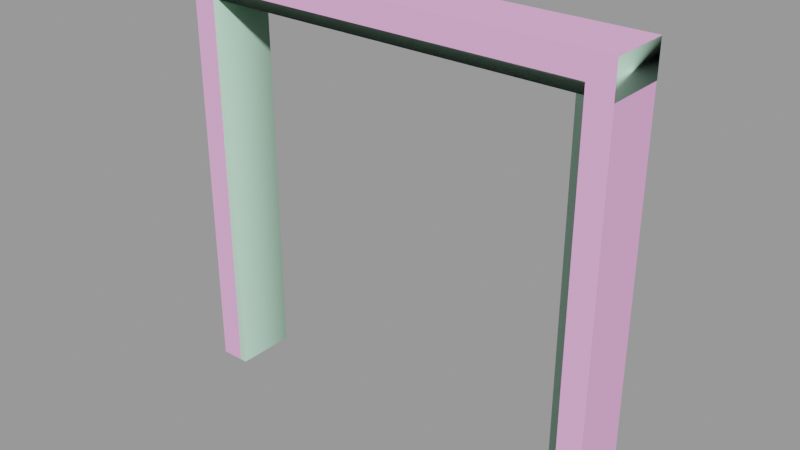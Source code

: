 # Source: doorframe004c.blend  (saved by Blender 2.92.15; exported with 4.5.12 LTS)
import bpy
from mathutils import Matrix  # noqa: F401  (used for matrix-valued properties, if any)

bpy.ops.wm.read_factory_settings(use_empty=True)
scene = bpy.context.scene
scene.name = 'doorframe004c.qc'

# ---- collections
col_doorframe004c = bpy.data.collections.new('doorframe004c'); scene.collection.children.link(col_doorframe004c)

# ---- materials (node trees are filled in below, after node groups)
mat_doorframe003 = bpy.data.materials.new('doorframe003')
mat_doorframe003.use_transparent_shadow = False
mat_doorframe003.diffuse_color = (0.9218, 0.433, 0.8011, 1.0)
mat_phy = bpy.data.materials.new('  phy')
mat_phy.use_transparent_shadow = False
mat_phy.diffuse_color = (0.5297, 0.8397, 0.6443, 1.0)

# ---- material node trees

# ---- meshes
me_doorframe004c_reference = bpy.data.meshes.new('doorframe004c_reference')
me_doorframe004c_reference.from_pydata([(72.1, -20.03, 140.2), (72.1, -20.03, -1e-06), (72.1, -3e-06, 140.2), (72.1, 3e-06, 0.0), (64.09, -3e-06, 132.2), (64.09, 3e-06, 0.0), (64.09, -4.444, 132.2), (64.09, -4.444, 0.0), (-64.09, -4.444, 132.2), (-61.95, -4.444, 129.7), (-64.09, -4.444, 0.0), (-61.95, -4.444, 0.0), (-64.09, -16.07, 132.2), (-64.09, -16.07, -1e-06), (-61.95, -16.07, 129.7), (-61.95, -16.07, -1e-06), (61.95, -4.444, 129.7), (64.09, -16.07, 132.2), (61.95, -16.07, 129.7), (64.09, -16.07, -1e-06), (61.95, -16.07, -1e-06), (61.95, -4.444, 0.0), (64.09, -20.03, 132.2), (64.09, -20.03, -1e-06), (-64.09, -9e-06, 132.2), (-64.09, -3e-06, 0.0), (-64.09, -20.03, 132.2), (-64.09, -20.03, -1e-06), (-72.1, -9e-06, 140.2), (-72.1, -3e-06, 0.0), (-72.1, -20.03, 140.2), (-72.1, -20.03, -1e-06)], [], [(0, 1, 2), (1, 3, 2), (4, 5, 6), (5, 7, 6), (8, 9, 10), (10, 9, 11), (12, 13, 14), (13, 15, 14), (8, 6, 9), (6, 16, 9), (17, 12, 18), (12, 14, 18), (17, 18, 19), (19, 18, 20), (6, 7, 16), (7, 21, 16), (17, 19, 22), (19, 23, 22), (14, 15, 9), (15, 11, 9), (18, 14, 16), (14, 9, 16), (8, 10, 24), (10, 25, 24), (6, 8, 4), (8, 24, 4), (16, 21, 18), (21, 20, 18), (26, 27, 12), (27, 13, 12), (28, 29, 30), (29, 31, 30), (30, 0, 28), (0, 2, 28), (26, 12, 22), (12, 17, 22), (22, 23, 1), (0, 22, 1), (26, 22, 0), (30, 26, 0), (30, 31, 26), (31, 27, 26), (29, 24, 25), (28, 24, 29), (28, 2, 24), (2, 4, 24), (2, 3, 4), (3, 5, 4)])
me_doorframe004c_reference.polygons.foreach_set('use_smooth', [True] * 48)
_k = set([(0, 1), (0, 2), (0, 30), (1, 22), (2, 3), (2, 28), (4, 5), (4, 6), (4, 24), (6, 7), (6, 8), (8, 10), (8, 24), (9, 10), (9, 11), (9, 14), (9, 16), (12, 13), (12, 17), (12, 26), (14, 15), (14, 18), (16, 18), (16, 21), (17, 19), (17, 22), (18, 19), (18, 20), (22, 23), (22, 26), (24, 25), (24, 29), (26, 27), (28, 29), (28, 30), (30, 31)])
me_doorframe004c_reference.attributes.new('sharp_edge', 'BOOLEAN', 'EDGE').data.foreach_set('value', [ (min(e.vertices), max(e.vertices)) in _k for e in me_doorframe004c_reference.edges])
_uv = me_doorframe004c_reference.uv_layers.new(name='UVMap')
_uv.uv.foreach_set('vector', [0.9366, 0.9901, 0.9366, 4e-06, 0.9948, 0.9901, 0.9366, 4e-06, 0.9948, 4e-06, 0.9948, 0.9901, 0.1942, 0.7258, 0.1942, 0.01531, 0.2204, 0.7258, 0.1942, 0.01531, 0.2204, 0.01531, 0.2204, 0.7258, 0.4843, 0.7255, 0.4717, 0.7109, 0.4843, 0.01555, 0.4843, 0.01555, 0.4717, 0.7109, 0.4717, 0.01555, 0.3904, 0.7255, 0.3904, 0.01555, 0.403, 0.7109, 0.3904, 0.01555, 0.403, 0.01555, 0.403, 0.7109, 0.8217, 0.881, 0.2224, 0.881, 0.8084, 0.8656, 0.2224, 0.881, 0.2357, 0.8656, 0.8084, 0.8656, 0.2224, 0.7777, 0.8217, 0.7777, 0.2357, 0.7931, 0.8217, 0.7777, 0.8084, 0.7931, 0.2357, 0.7931, 0.3144, 0.7258, 0.3018, 0.7111, 0.3144, 0.01531, 0.3144, 0.01531, 0.3018, 0.7111, 0.3018, 0.01531, 0.2204, 0.7258, 0.2204, 0.01531, 0.2331, 0.7111, 0.2204, 0.01531, 0.2331, 0.01531, 0.2331, 0.7111, 0.3144, 0.7258, 0.3144, 0.01531, 0.3378, 0.7258, 0.3144, 0.01531, 0.3378, 0.01531, 0.3378, 0.7258, 0.403, 0.7109, 0.403, 0.01555, 0.4717, 0.7109, 0.403, 0.01555, 0.4717, 0.01555, 0.4717, 0.7109, 0.2357, 0.7931, 0.8084, 0.7931, 0.2357, 0.8656, 0.8084, 0.7931, 0.8084, 0.8656, 0.2357, 0.8656, 0.4843, 0.7255, 0.4843, 0.01555, 0.5105, 0.7255, 0.4843, 0.01555, 0.5105, 0.01555, 0.5105, 0.7255, 0.2224, 0.881, 0.8217, 0.881, 0.2224, 0.9087, 0.8217, 0.881, 0.8217, 0.9087, 0.2224, 0.9087, 0.2331, 0.7111, 0.2331, 0.01531, 0.3018, 0.7111, 0.2331, 0.01531, 0.3018, 0.01531, 0.3018, 0.7111, 0.367, 0.7255, 0.367, 0.01555, 0.3904, 0.7255, 0.367, 0.01555, 0.3904, 0.01555, 0.3904, 0.7255, 0.008162, 0.9901, 0.00812, 4e-06, 0.07029, 0.9901, 0.00812, 4e-06, 0.07025, 2e-06, 0.07029, 0.9901, 0.7425, 0.7239, 0.7425, 0.01067, 0.7745, 0.7239, 0.7425, 0.01067, 0.7745, 0.01067, 0.7745, 0.7239, 0.8217, 0.753, 0.8217, 0.7777, 0.2224, 0.753, 0.8217, 0.7777, 0.2224, 0.7777, 0.2224, 0.753, 0.8747, 0.9282, 0.8747, 4e-06, 0.9366, 4e-06, 0.9366, 0.9901, 0.8747, 0.9282, 0.9366, 4e-06, 0.1322, 0.9282, 0.8747, 0.9282, 0.9366, 0.9901, 0.07029, 0.9901, 0.1322, 0.9282, 0.9366, 0.9901, 0.07029, 0.9901, 0.07025, 2e-06, 0.1322, 0.9282, 0.07025, 2e-06, 0.1321, 0.0, 0.1322, 0.9282, 0.07169, 0.0, 0.1316, 0.9305, 0.1316, 0.0, 0.07169, 0.9877, 0.1316, 0.9305, 0.07169, 0.0, 0.07169, 0.9877, 0.9359, 0.9877, 0.1316, 0.9305, 0.9359, 0.9877, 0.8762, 0.9305, 0.1316, 0.9305, 0.9359, 0.9877, 0.9359, 0.0, 0.8762, 0.9305, 0.9359, 0.0, 0.8762, 0.0, 0.8762, 0.9305])
me_doorframe004c_reference.materials.append(mat_doorframe003)
me_doorframe004c_reference.use_remesh_fix_poles = True
me_doorframe004c_reference.use_remesh_preserve_attributes = False
me_doorframe004c_reference.use_mirror_vertex_groups = False
me_doorframe004c_reference.update()
me_doorframe004c_reference.normals_split_custom_set([tuple(v) for v in zip(*[iter([1.0, 0.0, 0.0, 1.0, 0.0, 0.0, 1.0, 0.0, 0.0, 1.0, 0.0, 0.0, 1.0, 0.0, 0.0, 1.0, 0.0, 0.0, -1.0, 0.0, 0.0, -1.0, 0.0, 0.0, -1.0, 0.0, 0.0, -1.0, 0.0, 0.0, -1.0, 0.0, 0.0, -1.0, 0.0, 0.0, -1.68e-09, 1.0, 2.141e-08, 4.121e-09, 1.0, 2.597e-08, 5.023e-08, 1.0, 4.728e-08, 0.0, 1.0, 4.13e-08, 0.0, 1.0, 4.13e-08, 0.0, 1.0, 4.13e-08, -5.913e-09, -1.0, 4.031e-07, -5.263e-10, -1.0, -5.478e-08, -1.082e-08, -1.0, 3.709e-07, -5.263e-10, -1.0, -5.478e-08, 0.0, -1.0, -5.507e-08, -1.082e-08, -1.0, 3.709e-07, -1.68e-09, 1.0, 2.141e-08, -4.61e-08, 1.0, 2.278e-07, 4.121e-09, 1.0, 2.597e-08, -4.61e-08, 1.0, 2.278e-07, -4.595e-08, 1.0, 2.099e-07, 4.121e-09, 1.0, 2.597e-08, 3.903e-08, -1.0, -4.327e-07, -5.913e-09, -1.0, 4.031e-07, 4.029e-08, -1.0, -3.807e-07, -5.913e-09, -1.0, 4.031e-07, -1.082e-08, -1.0, 3.709e-07, 4.029e-08, -1.0, -3.807e-07, 3.903e-08, -1.0, -4.327e-07, 4.029e-08, -1.0, -3.807e-07, 5.023e-08, -1.0, -2.702e-08, 0.0, -1.0, -5.507e-08, 0.0, -1.0, -5.507e-08, 0.0, -1.0, -5.507e-08, -4.61e-08, 1.0, 2.278e-07, -4.824e-10, 1.0, 4.803e-08, -4.595e-08, 1.0, 2.099e-07, -4.824e-10, 1.0, 4.803e-08, 0.0, 1.0, 4.819e-08, -4.595e-08, 1.0, 2.099e-07, -1.0, 0.0, 0.0, -1.0, 0.0, 0.0, -1.0, 0.0, 0.0, -1.0, 0.0, 0.0, -1.0, 0.0, 0.0, -1.0, 0.0, 0.0, 1.0, 0.0, 0.0, 1.0, 0.0, 0.0, 1.0, 0.0, 0.0, 1.0, 0.0, 0.0, 1.0, 0.0, 0.0, 1.0, 0.0, 0.0, 0.0, 0.0, -1.0, -1.276e-08, 0.0, -1.0, -8.075e-10, 0.0, -1.0, -1.276e-08, 0.0, -1.0, -1.357e-08, 0.0, -1.0, -8.075e-10, 0.0, -1.0, 1.0, 0.0, 0.0, 1.0, 0.0, 0.0, 1.0, 0.0, 0.0, 1.0, 0.0, 0.0, 1.0, 0.0, 0.0, 1.0, 0.0, 0.0, 0.0, 0.0, -1.0, 1.167e-09, 0.0, -1.0, 2.632e-11, 0.0, -1.0, 1.167e-09, 0.0, -1.0, 1.193e-09, 0.0, -1.0, 2.632e-11, 0.0, -1.0, -1.0, 0.0, 0.0, -1.0, 0.0, 0.0, -1.0, 0.0, 0.0, -1.0, 0.0, 0.0, -1.0, 0.0, 0.0, -1.0, 0.0, 0.0, 1.0, 0.0, 0.0, 1.0, 0.0, 0.0, 1.0, 0.0, 0.0, 1.0, 0.0, 0.0, 1.0, 0.0, 0.0, 1.0, 0.0, 0.0, -1.0, 0.0, 0.0, -1.0, 0.0, 0.0, -1.0, 0.0, 0.0, -1.0, 0.0, 0.0, -1.0, 0.0, 0.0, -1.0, 0.0, 0.0, 0.0, 0.0, 1.0, 6.87e-08, 0.0, 1.0, 6.616e-09, 0.0, 1.0, 6.87e-08, 0.0, 1.0, 7.532e-08, 0.0, 1.0, 6.616e-09, 0.0, 1.0, 0.0, 0.0, -1.0, 0.0, 0.0, -1.0, 0.0, 0.0, -1.0, 0.0, 0.0, -1.0, 0.0, 0.0, -1.0, 0.0, 0.0, -1.0, 2.381e-07, -1.0, -5.764e-08, 2.381e-07, -1.0, -5.764e-08, 2.381e-07, -1.0, -5.764e-08, 4.246e-08, -1.0, -8.422e-08, 4.193e-08, -1.0, -7.198e-08, 5.442e-08, -1.0, -5.434e-08, 1.189e-07, -1.0, -2.208e-07, 4.193e-08, -1.0, -7.198e-08, 4.246e-08, -1.0, -8.422e-08, 1.185e-07, -1.0, -2.249e-07, 1.189e-07, -1.0, -2.208e-07, 4.246e-08, -1.0, -8.422e-08, 1.185e-07, -1.0, -2.249e-07, 2.365e-07, -1.0, -2.875e-08, 1.189e-07, -1.0, -2.208e-07, 2.365e-07, -1.0, -2.875e-08, 2.381e-07, -1.0, -2.882e-08, 1.189e-07, -1.0, -2.208e-07, 0.0, 1.0, 4.539e-08, 0.0, 1.0, 4.539e-08, 0.0, 1.0, 4.539e-08, 5.945e-10, 1.0, 5.945e-10, -2.025e-11, 1.0, 1.162e-09, 4.28e-08, 1.0, 4.28e-08, 5.945e-10, 1.0, 5.945e-10, -4.461e-08, 1.0, 4.15e-08, -2.025e-11, 1.0, 1.162e-09, -4.461e-08, 1.0, 4.15e-08, -4.425e-08, 1.0, 4.484e-08, -2.025e-11, 1.0, 1.162e-09, -4.461e-08, 1.0, 4.15e-08, -1.649e-09, 1.0, 4.529e-08, -4.425e-08, 1.0, 4.484e-08, -1.649e-09, 1.0, 4.529e-08, 0.0, 1.0, 4.539e-08, -4.425e-08, 1.0, 4.484e-08])] * 3)])
me_doorframe004c_physics = bpy.data.meshes.new('doorframe004c_physics')
me_doorframe004c_physics.from_pydata([(72.22, -20.0, 128.9), (-72.0, -20.0, 128.9), (-72.0, -9e-06, 128.9), (72.22, -2e-06, 128.9), (-72.0, -9e-06, 140.0), (-72.0, -20.0, 140.0), (72.22, -3e-06, 140.0), (72.22, -20.0, 140.0), (-61.87, -20.0, -5e-06), (-72.0, -20.0, 128.9), (-72.0, -20.0, -5e-06), (-61.87, -20.0, 128.9), (-61.87, -3e-06, -4e-06), (-61.87, -8e-06, 128.9), (-72.0, -3e-06, -4e-06), (-72.0, -9e-06, 128.9), (72.0, -2e-06, 128.9), (61.87, -3e-06, 128.9), (72.0, -20.0, 128.9), (61.87, -20.0, 128.9), (72.0, 3e-06, -4e-06), (72.0, -20.0, -5e-06), (61.87, 3e-06, -4e-06), (61.87, -20.0, -5e-06)], [], [(0, 1, 2), (0, 2, 3), (2, 1, 4), (4, 1, 5), (0, 5, 1), (3, 6, 0), (6, 7, 0), (7, 5, 0), (3, 2, 6), (6, 2, 4), (7, 4, 5), (7, 6, 4), (8, 9, 10), (8, 11, 9), (12, 13, 8), (13, 11, 8), (8, 10, 14), (8, 14, 12), (14, 10, 15), (15, 10, 9), (12, 14, 13), (13, 14, 15), (11, 15, 9), (11, 13, 15), (16, 17, 18), (17, 19, 18), (18, 20, 16), (18, 21, 20), (16, 20, 22), (16, 22, 17), (19, 21, 18), (19, 23, 21), (20, 21, 22), (22, 21, 23), (19, 17, 22), (19, 22, 23)])
me_doorframe004c_physics.polygons.foreach_set('use_smooth', [True] * 36)
_uv = me_doorframe004c_physics.uv_layers.new(name='UVMap')
_uv.uv.foreach_set('vector', [0.0, 0.0, 0.0, 0.0, 0.0, 0.0, 0.0, 0.0, 0.0, 0.0, 0.0, 0.0, 0.0, 0.0, 0.0, 0.0, 0.0, 0.0, 0.0, 0.0, 0.0, 0.0, 0.0, 0.0, 0.0, 0.0, 0.0, 0.0, 0.0, 0.0, 0.0, 0.0, 0.0, 0.0, 0.0, 0.0, 0.0, 0.0, 0.0, 0.0, 0.0, 0.0, 0.0, 0.0, 0.0, 0.0, 0.0, 0.0, 0.0, 0.0, 0.0, 0.0, 0.0, 0.0, 0.0, 0.0, 0.0, 0.0, 0.0, 0.0, 0.0, 0.0, 0.0, 0.0, 0.0, 0.0, 0.0, 0.0, 0.0, 0.0, 0.0, 0.0, 0.0, 0.0, 0.0, 0.0, 0.0, 0.0, 0.0, 0.0, 0.0, 0.0, 0.0, 0.0, 0.0, 0.0, 0.0, 0.0, 0.0, 0.0, 0.0, 0.0, 0.0, 0.0, 0.0, 0.0, 0.0, 0.0, 0.0, 0.0, 0.0, 0.0, 0.0, 0.0, 0.0, 0.0, 0.0, 0.0, 0.0, 0.0, 0.0, 0.0, 0.0, 0.0, 0.0, 0.0, 0.0, 0.0, 0.0, 0.0, 0.0, 0.0, 0.0, 0.0, 0.0, 0.0, 0.0, 0.0, 0.0, 0.0, 0.0, 0.0, 0.0, 0.0, 0.0, 0.0, 0.0, 0.0, 0.0, 0.0, 0.0, 0.0, 0.0, 0.0, 0.0, 0.0, 0.0, 0.0, 0.0, 0.0, 0.0, 0.0, 0.0, 0.0, 0.0, 0.0, 0.0, 0.0, 0.0, 0.0, 0.0, 0.0, 0.0, 0.0, 0.0, 0.0, 0.0, 0.0, 0.0, 0.0, 0.0, 0.0, 0.0, 0.0, 0.0, 0.0, 0.0, 0.0, 0.0, 0.0, 0.0, 0.0, 0.0, 0.0, 0.0, 0.0, 0.0, 0.0, 0.0, 0.0, 0.0, 0.0, 0.0, 0.0, 0.0, 0.0, 0.0, 0.0, 0.0, 0.0, 0.0, 0.0, 0.0, 0.0, 0.0, 0.0, 0.0, 0.0, 0.0, 0.0, 0.0, 0.0, 0.0, 0.0, 0.0, 0.0])
me_doorframe004c_physics.materials.append(mat_phy)
me_doorframe004c_physics.use_remesh_fix_poles = True
me_doorframe004c_physics.use_remesh_preserve_attributes = False
me_doorframe004c_physics.use_mirror_vertex_groups = False
me_doorframe004c_physics.update()
me_doorframe004c_physics.normals_split_custom_set([tuple(v) for v in zip(*[iter([0.4841, 0.8725, 0.06713, 0.4808, 0.8666, -0.1334, -0.4848, 0.874, -0.03363, 0.4841, 0.8725, 0.06713, -0.4848, 0.874, -0.03363, -0.4839, 0.8725, 0.06716, -0.4848, 0.874, -0.03363, 0.4808, 0.8666, -0.1334, -0.2666, -0.961, -0.07393, -0.2666, -0.961, -0.07393, 0.4808, 0.8666, -0.1334, 0.7418, -0.6686, -0.05139, 0.4841, 0.8725, 0.06713, 0.7418, -0.6686, -0.05139, 0.4808, 0.8666, -0.1334, -0.4839, 0.8725, 0.06716, -0.7389, -0.666, 0.1025, 0.4841, 0.8725, 0.06713, -0.7389, -0.666, 0.1025, 0.2671, -0.963, 0.03709, 0.4841, 0.8725, 0.06713, 0.2671, -0.963, 0.03709, 0.7418, -0.6686, -0.05139, 0.4841, 0.8725, 0.06713, -0.4839, 0.8725, 0.06716, -0.4848, 0.874, -0.03363, -0.7389, -0.666, 0.1025, -0.7389, -0.666, 0.1025, -0.4848, 0.874, -0.03363, -0.2666, -0.961, -0.07393, 0.2671, -0.963, 0.03709, -0.2666, -0.961, -0.07393, 0.7418, -0.6686, -0.05139, 0.2671, -0.963, 0.03709, -0.7389, -0.666, 0.1025, -0.2666, -0.961, -0.07393, 0.4508, 0.06987, 0.8899, 0.7107, -0.05517, -0.7013, 0.2454, 0.03803, -0.9687, 0.4508, 0.06987, 0.8899, 0.4476, -0.1389, 0.8834, 0.7107, -0.05517, -0.7013, -0.4508, 0.07001, 0.8899, -0.4517, -0.03499, 0.8915, 0.4508, 0.06987, 0.8899, -0.4517, -0.03499, 0.8915, 0.4476, -0.1389, 0.8834, 0.4508, 0.06987, 0.8899, 0.4508, 0.06987, 0.8899, 0.2454, 0.03803, -0.9687, -0.7075, 0.1098, -0.6981, 0.4508, 0.06987, 0.8899, -0.7075, 0.1098, -0.6981, -0.4508, 0.07001, 0.8899, -0.7075, 0.1098, -0.6981, 0.2454, 0.03803, -0.9687, -0.2449, -0.07599, -0.9666, -0.2449, -0.07599, -0.9666, 0.2454, 0.03803, -0.9687, 0.7107, -0.05517, -0.7013, -0.4508, 0.07001, 0.8899, -0.7075, 0.1098, -0.6981, -0.4517, -0.03499, 0.8915, -0.4517, -0.03499, 0.8915, -0.7075, 0.1098, -0.6981, -0.2449, -0.07599, -0.9666, 0.4476, -0.1389, 0.8834, -0.2449, -0.07599, -0.9666, 0.7107, -0.05517, -0.7013, 0.4476, -0.1389, 0.8834, -0.4517, -0.03499, 0.8915, -0.2449, -0.07599, -0.9666, -0.7107, -0.05519, 0.7014, -0.4476, -0.1389, -0.8834, 0.2449, -0.07599, 0.9666, -0.4476, -0.1389, -0.8834, 0.4517, -0.03503, -0.8915, 0.2449, -0.07599, 0.9666, 0.2449, -0.07599, 0.9666, -0.2454, 0.03808, 0.9687, -0.7107, -0.05519, 0.7014, 0.2449, -0.07599, 0.9666, 0.7075, 0.1098, 0.6982, -0.2454, 0.03808, 0.9687, -0.7107, -0.05519, 0.7014, -0.2454, 0.03808, 0.9687, -0.4509, 0.06994, -0.8899, -0.7107, -0.05519, 0.7014, -0.4509, 0.06994, -0.8899, -0.4476, -0.1389, -0.8834, 0.4517, -0.03503, -0.8915, 0.7075, 0.1098, 0.6982, 0.2449, -0.07599, 0.9666, 0.4517, -0.03503, -0.8915, 0.4508, 0.06998, -0.8899, 0.7075, 0.1098, 0.6982, -0.2454, 0.03808, 0.9687, 0.7075, 0.1098, 0.6982, -0.4509, 0.06994, -0.8899, -0.4509, 0.06994, -0.8899, 0.7075, 0.1098, 0.6982, 0.4508, 0.06998, -0.8899, 0.4517, -0.03503, -0.8915, -0.4476, -0.1389, -0.8834, -0.4509, 0.06994, -0.8899, 0.4517, -0.03503, -0.8915, -0.4509, 0.06994, -0.8899, 0.4508, 0.06998, -0.8899])] * 3)])
arm_doorframe004c_qc_skeleton = bpy.data.armatures.new('doorframe004c.qc_skeleton')  # bones are not reproduced

# ---- objects
ob_doorframe004c_qc_skeleton = bpy.data.objects.new('doorframe004c.qc_skeleton', arm_doorframe004c_qc_skeleton)
ob_doorframe004c_reference = bpy.data.objects.new('doorframe004c_reference', me_doorframe004c_reference)
ob_doorframe004c_physics = bpy.data.objects.new('doorframe004c_physics', me_doorframe004c_physics)

# ---- transforms, parenting, visibility, modifiers, constraints
ob_doorframe004c_qc_skeleton.location = (0.0, 0.0, 0.0)
ob_doorframe004c_qc_skeleton.show_in_front = True
ob_doorframe004c_qc_skeleton.lineart.crease_threshold = 0.0
ob_doorframe004c_reference.parent = ob_doorframe004c_qc_skeleton
ob_doorframe004c_reference.location = (0.0, 0.0, 0.0)
ob_doorframe004c_reference.lineart.crease_threshold = 0.0
_vg = ob_doorframe004c_reference.vertex_groups.new(name='static_prop')
_vg.add([0, 1, 2, 3, 4, 5, 6, 7, 8, 9, 10, 11, 12, 13, 14, 15, 16, 17, 18, 19, 20, 21, 22, 23, 24, 25, 26, 27, 28, 29, 30, 31], 1.0, 'REPLACE')
_m = ob_doorframe004c_reference.modifiers.new('Armature', 'ARMATURE')
_m.object = ob_doorframe004c_qc_skeleton
ob_doorframe004c_physics.parent = ob_doorframe004c_qc_skeleton
ob_doorframe004c_physics.location = (0.0, 0.0, 0.0)
ob_doorframe004c_physics.display_type = 'SOLID'
ob_doorframe004c_physics.show_wire = True
ob_doorframe004c_physics.lineart.crease_threshold = 0.0
_vg = ob_doorframe004c_physics.vertex_groups.new(name='static_prop')
_vg.add([0, 1, 2, 3, 4, 5, 6, 7, 8, 9, 10, 11, 12, 13, 14, 15, 16, 17, 18, 19, 20, 21, 22, 23], 1.0, 'REPLACE')
_m = ob_doorframe004c_physics.modifiers.new('Armature', 'ARMATURE')
_m.object = ob_doorframe004c_qc_skeleton

# ---- collection membership
scene.collection.objects.link(ob_doorframe004c_qc_skeleton)
scene.collection.objects.link(ob_doorframe004c_reference)
scene.collection.objects.link(ob_doorframe004c_physics)
col_doorframe004c.objects.link(ob_doorframe004c_qc_skeleton)
col_doorframe004c.objects.link(ob_doorframe004c_reference)
col_doorframe004c.objects.link(ob_doorframe004c_physics)

# ---- scene / render settings (as saved in the file)
scene.frame_start = 1; scene.frame_end = 250; scene.frame_set(0)
scene.render.engine = 'BLENDER_EEVEE_NEXT'
scene.cycles.use_denoising = False
scene.cycles.samples = 128
scene.cycles.sampling_pattern = 'TABULATED_SOBOL'
scene.cycles.use_adaptive_sampling = False
scene.cycles.use_light_tree = False
scene.view_settings.view_transform = 'Filmic'
bpy.context.view_layer.update()

# ---- added for rendering (the .blend has no active camera and no usable light): camera, sun + grey world if the file has none
cam_auto = bpy.data.cameras.new('AutoCamera')
cam_auto.lens = 50.0
cam_auto.sensor_width = 36.0
cam_auto.clip_end = 3283.22
ob_auto_camera = bpy.data.objects.new('AutoCamera', cam_auto)
scene.collection.objects.link(ob_auto_camera)
ob_auto_camera.location = (187.136, -234.509, 219.762)
ob_auto_camera.rotation_euler = (1.09748, -7.21219e-08, 0.694738)
scene.camera = ob_auto_camera
light_auto_sun = bpy.data.lights.new('AutoSun', 'SUN')
light_auto_sun.energy = 3.0
light_auto_sun.angle = 0.0523599
ob_auto_sun = bpy.data.objects.new('AutoSun', light_auto_sun)
scene.collection.objects.link(ob_auto_sun)
ob_auto_sun.rotation_euler = (0.872665, 0.174533, 0.523599)
if scene.world is None:
    world_auto = bpy.data.worlds.new('AutoWorld')
    world_auto.color = (0.3, 0.3, 0.3)
    scene.world = world_auto
bpy.context.view_layer.update()
